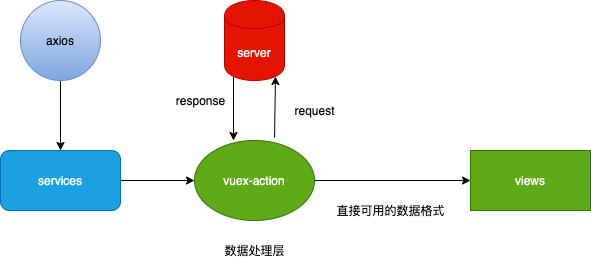

The diagram above was exported from draw.io. Its source (the exported page's mxGraphModel, read from the mxfile embedded in the PNG):
<mxGraphModel dx="863" dy="602" grid="1" gridSize="10" guides="1" tooltips="1" connect="1" arrows="1" fold="1" page="1" pageScale="1" pageWidth="827" pageHeight="1169" math="0" shadow="0">
  <root>
    <mxCell id="0" />
    <mxCell id="1" parent="0" />
    <mxCell id="33" style="edgeStyle=none;rounded=0;orthogonalLoop=1;jettySize=auto;html=1;exitX=0.15;exitY=0.95;exitDx=0;exitDy=0;exitPerimeter=0;entryX=0.325;entryY=0;entryDx=0;entryDy=0;entryPerimeter=0;" edge="1" parent="1" source="3" target="10">
      <mxGeometry relative="1" as="geometry" />
    </mxCell>
    <mxCell id="3" value="server" style="shape=cylinder;whiteSpace=wrap;html=1;boundedLbl=1;backgroundOutline=1;fillColor=#e51400;strokeColor=#B20000;fontColor=#ffffff;" vertex="1" parent="1">
      <mxGeometry x="324" y="140" width="60" height="80" as="geometry" />
    </mxCell>
    <mxCell id="4" style="edgeStyle=orthogonalEdgeStyle;rounded=0;orthogonalLoop=1;jettySize=auto;html=1;entryX=0.5;entryY=0;entryDx=0;entryDy=0;" edge="1" parent="1" source="5" target="7">
      <mxGeometry relative="1" as="geometry" />
    </mxCell>
    <mxCell id="5" value="axios" style="ellipse;whiteSpace=wrap;html=1;aspect=fixed;gradientColor=#7ea6e0;fillColor=#dae8fc;strokeColor=#6c8ebf;" vertex="1" parent="1">
      <mxGeometry x="120" y="140" width="80" height="80" as="geometry" />
    </mxCell>
    <mxCell id="11" style="edgeStyle=orthogonalEdgeStyle;rounded=0;orthogonalLoop=1;jettySize=auto;html=1;entryX=0;entryY=0.5;entryDx=0;entryDy=0;" edge="1" parent="1" source="7" target="10">
      <mxGeometry relative="1" as="geometry" />
    </mxCell>
    <mxCell id="7" value="services" style="rounded=1;whiteSpace=wrap;html=1;fillColor=#1ba1e2;strokeColor=#006EAF;fontColor=#ffffff;" vertex="1" parent="1">
      <mxGeometry x="100" y="290" width="120" height="60" as="geometry" />
    </mxCell>
    <mxCell id="9" value="views" style="rounded=0;whiteSpace=wrap;html=1;fillColor=#60a917;strokeColor=#2D7600;fontColor=#ffffff;" vertex="1" parent="1">
      <mxGeometry x="570" y="290" width="120" height="60" as="geometry" />
    </mxCell>
    <mxCell id="12" style="edgeStyle=orthogonalEdgeStyle;rounded=0;orthogonalLoop=1;jettySize=auto;html=1;entryX=0;entryY=0.5;entryDx=0;entryDy=0;" edge="1" parent="1" source="10" target="9">
      <mxGeometry relative="1" as="geometry" />
    </mxCell>
    <mxCell id="10" value="vuex-action" style="ellipse;whiteSpace=wrap;html=1;fillColor=#60a917;strokeColor=#2D7600;fontColor=#ffffff;" vertex="1" parent="1">
      <mxGeometry x="294" y="280" width="120" height="80" as="geometry" />
    </mxCell>
    <mxCell id="13" value="数据处理层" style="text;html=1;align=center;verticalAlign=middle;resizable=0;points=[];autosize=1;" vertex="1" parent="1">
      <mxGeometry x="314" y="380" width="80" height="20" as="geometry" />
    </mxCell>
    <mxCell id="36" value="" style="endArrow=classic;html=1;exitX=0.667;exitY=-0.037;exitDx=0;exitDy=0;exitPerimeter=0;entryX=0.85;entryY=0.95;entryDx=0;entryDy=0;entryPerimeter=0;" edge="1" parent="1" source="10" target="3">
      <mxGeometry width="50" height="50" relative="1" as="geometry">
        <mxPoint x="360" y="270" as="sourcePoint" />
        <mxPoint x="410" y="220" as="targetPoint" />
      </mxGeometry>
    </mxCell>
    <mxCell id="37" value="request" style="text;html=1;align=center;verticalAlign=middle;resizable=0;points=[];autosize=1;" vertex="1" parent="1">
      <mxGeometry x="384" y="240" width="60" height="20" as="geometry" />
    </mxCell>
    <mxCell id="38" value="response" style="text;html=1;align=center;verticalAlign=middle;resizable=0;points=[];autosize=1;" vertex="1" parent="1">
      <mxGeometry x="270" y="230" width="60" height="20" as="geometry" />
    </mxCell>
    <mxCell id="40" value="直接可用的数据格式" style="text;html=1;align=center;verticalAlign=middle;resizable=0;points=[];autosize=1;" vertex="1" parent="1">
      <mxGeometry x="430" y="340" width="120" height="20" as="geometry" />
    </mxCell>
  </root>
</mxGraphModel>